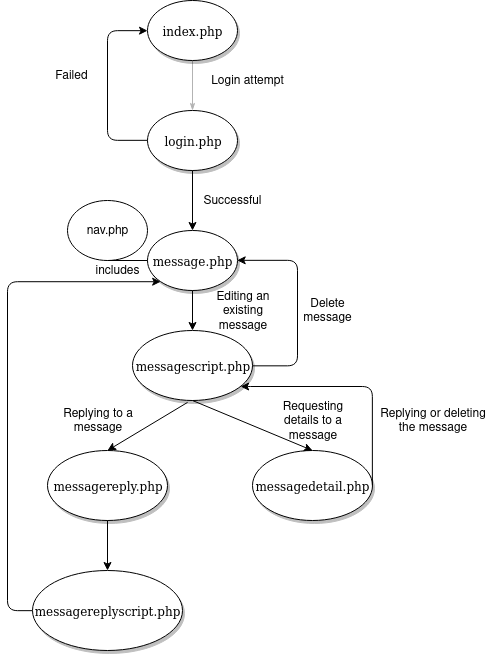

The diagram above was exported from draw.io. Its source (the exported page's mxGraphModel, read from the mxfile embedded in the PNG):
<mxGraphModel dx="981" dy="545" grid="1" gridSize="10" guides="1" tooltips="1" connect="1" arrows="1" fold="1" page="1" pageScale="1" pageWidth="1100" pageHeight="850" background="#ffffff" math="0" shadow="0">
  <root>
    <mxCell id="0" />
    <mxCell id="1" parent="0" />
    <mxCell id="1ea317790d2ca983-12" style="edgeStyle=none;rounded=1;html=1;labelBackgroundColor=none;startArrow=none;startFill=0;startSize=5;endArrow=classicThin;endFill=1;endSize=5;jettySize=auto;orthogonalLoop=1;strokeColor=#B3B3B3;strokeWidth=1;fontFamily=Verdana;fontSize=12" parent="1" source="1ea317790d2ca983-1" edge="1">
      <mxGeometry relative="1" as="geometry">
        <mxPoint x="495" y="190" as="targetPoint" />
      </mxGeometry>
    </mxCell>
    <mxCell id="1ea317790d2ca983-1" value="index.php" style="ellipse;whiteSpace=wrap;html=1;rounded=0;shadow=1;comic=0;labelBackgroundColor=none;strokeWidth=1;fontFamily=Verdana;fontSize=12;align=center;" parent="1" vertex="1">
      <mxGeometry x="450" y="80" width="90" height="60" as="geometry" />
    </mxCell>
    <mxCell id="SZCpD1XXFpaUCmm4g_5K-2" value="login.php" style="ellipse;whiteSpace=wrap;html=1;rounded=0;shadow=1;comic=0;labelBackgroundColor=none;strokeWidth=1;fontFamily=Verdana;fontSize=12;align=center;" vertex="1" parent="1">
      <mxGeometry x="450" y="190" width="90" height="60" as="geometry" />
    </mxCell>
    <mxCell id="SZCpD1XXFpaUCmm4g_5K-3" value="" style="edgeStyle=elbowEdgeStyle;elbow=vertical;endArrow=classic;html=1;exitX=0;exitY=0.5;exitDx=0;exitDy=0;entryX=0;entryY=0.5;entryDx=0;entryDy=0;" edge="1" parent="1" source="SZCpD1XXFpaUCmm4g_5K-2" target="1ea317790d2ca983-1">
      <mxGeometry width="50" height="50" relative="1" as="geometry">
        <mxPoint x="390" y="240" as="sourcePoint" />
        <mxPoint x="410" y="100" as="targetPoint" />
        <Array as="points">
          <mxPoint x="410" y="165" />
        </Array>
      </mxGeometry>
    </mxCell>
    <mxCell id="SZCpD1XXFpaUCmm4g_5K-4" value="&lt;div&gt;Failed&lt;/div&gt;" style="text;html=1;strokeColor=none;fillColor=none;align=center;verticalAlign=middle;whiteSpace=wrap;rounded=0;" vertex="1" parent="1">
      <mxGeometry x="354" y="140" width="40" height="30" as="geometry" />
    </mxCell>
    <mxCell id="SZCpD1XXFpaUCmm4g_5K-6" value="message.php" style="ellipse;whiteSpace=wrap;html=1;rounded=0;shadow=1;comic=0;labelBackgroundColor=none;strokeWidth=1;fontFamily=Verdana;fontSize=12;align=center;" vertex="1" parent="1">
      <mxGeometry x="450" y="310" width="90" height="60" as="geometry" />
    </mxCell>
    <mxCell id="SZCpD1XXFpaUCmm4g_5K-7" value="" style="endArrow=classic;html=1;exitX=0.5;exitY=1;exitDx=0;exitDy=0;entryX=0.5;entryY=0;entryDx=0;entryDy=0;" edge="1" parent="1" source="SZCpD1XXFpaUCmm4g_5K-2" target="SZCpD1XXFpaUCmm4g_5K-6">
      <mxGeometry width="50" height="50" relative="1" as="geometry">
        <mxPoint x="480" y="300" as="sourcePoint" />
        <mxPoint x="530" y="250" as="targetPoint" />
      </mxGeometry>
    </mxCell>
    <mxCell id="SZCpD1XXFpaUCmm4g_5K-8" value="Login attempt" style="text;html=1;strokeColor=none;fillColor=none;align=center;verticalAlign=middle;whiteSpace=wrap;rounded=0;" vertex="1" parent="1">
      <mxGeometry x="510" y="150" width="80" height="20" as="geometry" />
    </mxCell>
    <mxCell id="SZCpD1XXFpaUCmm4g_5K-9" value="Successful" style="text;html=1;strokeColor=none;fillColor=none;align=center;verticalAlign=middle;whiteSpace=wrap;rounded=0;" vertex="1" parent="1">
      <mxGeometry x="500" y="270" width="70" height="20" as="geometry" />
    </mxCell>
    <mxCell id="SZCpD1XXFpaUCmm4g_5K-10" value="nav.php" style="shape=tapeData;whiteSpace=wrap;html=1;perimeter=ellipsePerimeter;" vertex="1" parent="1">
      <mxGeometry x="370" y="280" width="80" height="60" as="geometry" />
    </mxCell>
    <mxCell id="SZCpD1XXFpaUCmm4g_5K-11" value="includes" style="text;html=1;strokeColor=none;fillColor=none;align=center;verticalAlign=middle;whiteSpace=wrap;rounded=0;" vertex="1" parent="1">
      <mxGeometry x="400" y="340" width="40" height="20" as="geometry" />
    </mxCell>
    <mxCell id="SZCpD1XXFpaUCmm4g_5K-12" value="messagescript.php" style="ellipse;whiteSpace=wrap;html=1;rounded=0;shadow=1;comic=0;labelBackgroundColor=none;strokeWidth=1;fontFamily=Verdana;fontSize=12;align=center;" vertex="1" parent="1">
      <mxGeometry x="435" y="410" width="120" height="70" as="geometry" />
    </mxCell>
    <mxCell id="SZCpD1XXFpaUCmm4g_5K-13" value="" style="endArrow=classic;html=1;exitX=0.5;exitY=1;exitDx=0;exitDy=0;entryX=0.5;entryY=0;entryDx=0;entryDy=0;" edge="1" parent="1" source="SZCpD1XXFpaUCmm4g_5K-6" target="SZCpD1XXFpaUCmm4g_5K-12">
      <mxGeometry width="50" height="50" relative="1" as="geometry">
        <mxPoint x="395" y="430" as="sourcePoint" />
        <mxPoint x="445" y="380" as="targetPoint" />
      </mxGeometry>
    </mxCell>
    <mxCell id="SZCpD1XXFpaUCmm4g_5K-15" value="Editing an existing message" style="text;html=1;strokeColor=none;fillColor=none;align=center;verticalAlign=middle;whiteSpace=wrap;rounded=0;" vertex="1" parent="1">
      <mxGeometry x="500" y="380" width="90" height="20" as="geometry" />
    </mxCell>
    <mxCell id="SZCpD1XXFpaUCmm4g_5K-16" value="" style="edgeStyle=elbowEdgeStyle;elbow=vertical;endArrow=classic;html=1;exitX=1;exitY=0.5;exitDx=0;exitDy=0;entryX=1;entryY=0.5;entryDx=0;entryDy=0;" edge="1" parent="1" source="SZCpD1XXFpaUCmm4g_5K-12" target="SZCpD1XXFpaUCmm4g_5K-6">
      <mxGeometry width="50" height="50" relative="1" as="geometry">
        <mxPoint x="590" y="440" as="sourcePoint" />
        <mxPoint x="640" y="390" as="targetPoint" />
        <Array as="points">
          <mxPoint x="600" y="380" />
        </Array>
      </mxGeometry>
    </mxCell>
    <mxCell id="SZCpD1XXFpaUCmm4g_5K-18" value="Delete message" style="text;html=1;strokeColor=none;fillColor=none;align=center;verticalAlign=middle;whiteSpace=wrap;rounded=0;" vertex="1" parent="1">
      <mxGeometry x="610" y="380" width="40" height="20" as="geometry" />
    </mxCell>
    <mxCell id="SZCpD1XXFpaUCmm4g_5K-19" value="messagereply.php" style="ellipse;whiteSpace=wrap;html=1;rounded=0;shadow=1;comic=0;labelBackgroundColor=none;strokeWidth=1;fontFamily=Verdana;fontSize=12;align=center;" vertex="1" parent="1">
      <mxGeometry x="350" y="530" width="120" height="70" as="geometry" />
    </mxCell>
    <mxCell id="SZCpD1XXFpaUCmm4g_5K-20" value="messagedetail.php" style="ellipse;whiteSpace=wrap;html=1;rounded=0;shadow=1;comic=0;labelBackgroundColor=none;strokeWidth=1;fontFamily=Verdana;fontSize=12;align=center;" vertex="1" parent="1">
      <mxGeometry x="555" y="530" width="120" height="70" as="geometry" />
    </mxCell>
    <mxCell id="SZCpD1XXFpaUCmm4g_5K-21" value="" style="endArrow=classic;html=1;exitX=0.459;exitY=1.027;exitDx=0;exitDy=0;exitPerimeter=0;entryX=0.5;entryY=0;entryDx=0;entryDy=0;" edge="1" parent="1" source="SZCpD1XXFpaUCmm4g_5K-12" target="SZCpD1XXFpaUCmm4g_5K-19">
      <mxGeometry width="50" height="50" relative="1" as="geometry">
        <mxPoint x="344" y="510" as="sourcePoint" />
        <mxPoint x="394" y="450" as="targetPoint" />
      </mxGeometry>
    </mxCell>
    <mxCell id="SZCpD1XXFpaUCmm4g_5K-22" value="" style="endArrow=classic;html=1;exitX=0.5;exitY=1;exitDx=0;exitDy=0;entryX=0.5;entryY=0;entryDx=0;entryDy=0;" edge="1" parent="1" source="SZCpD1XXFpaUCmm4g_5K-12" target="SZCpD1XXFpaUCmm4g_5K-20">
      <mxGeometry width="50" height="50" relative="1" as="geometry">
        <mxPoint x="350" y="670" as="sourcePoint" />
        <mxPoint x="400" y="620" as="targetPoint" />
      </mxGeometry>
    </mxCell>
    <mxCell id="SZCpD1XXFpaUCmm4g_5K-23" value="Replying to a message" style="text;html=1;strokeColor=none;fillColor=none;align=center;verticalAlign=middle;whiteSpace=wrap;rounded=0;" vertex="1" parent="1">
      <mxGeometry x="360" y="490" width="80" height="20" as="geometry" />
    </mxCell>
    <mxCell id="SZCpD1XXFpaUCmm4g_5K-24" value="&lt;div&gt;Requesting details to a message&lt;/div&gt;" style="text;html=1;strokeColor=none;fillColor=none;align=center;verticalAlign=middle;whiteSpace=wrap;rounded=0;" vertex="1" parent="1">
      <mxGeometry x="575" y="490" width="80" height="20" as="geometry" />
    </mxCell>
    <mxCell id="SZCpD1XXFpaUCmm4g_5K-27" value="messagereplyscript.php" style="ellipse;whiteSpace=wrap;html=1;rounded=0;shadow=1;comic=0;labelBackgroundColor=none;strokeWidth=1;fontFamily=Verdana;fontSize=12;align=center;" vertex="1" parent="1">
      <mxGeometry x="335" y="650" width="150" height="80" as="geometry" />
    </mxCell>
    <mxCell id="SZCpD1XXFpaUCmm4g_5K-28" value="" style="edgeStyle=elbowEdgeStyle;elbow=horizontal;endArrow=classic;html=1;exitX=0;exitY=0.5;exitDx=0;exitDy=0;entryX=0;entryY=1;entryDx=0;entryDy=0;" edge="1" parent="1" source="SZCpD1XXFpaUCmm4g_5K-27" target="SZCpD1XXFpaUCmm4g_5K-6">
      <mxGeometry width="50" height="50" relative="1" as="geometry">
        <mxPoint x="260" y="650" as="sourcePoint" />
        <mxPoint x="310" y="600" as="targetPoint" />
        <Array as="points">
          <mxPoint x="310" y="530" />
        </Array>
      </mxGeometry>
    </mxCell>
    <mxCell id="SZCpD1XXFpaUCmm4g_5K-30" value="" style="endArrow=classic;html=1;exitX=0.5;exitY=1;exitDx=0;exitDy=0;" edge="1" parent="1" source="SZCpD1XXFpaUCmm4g_5K-19" target="SZCpD1XXFpaUCmm4g_5K-27">
      <mxGeometry width="50" height="50" relative="1" as="geometry">
        <mxPoint x="300" y="800" as="sourcePoint" />
        <mxPoint x="350" y="750" as="targetPoint" />
      </mxGeometry>
    </mxCell>
    <mxCell id="SZCpD1XXFpaUCmm4g_5K-31" value="" style="edgeStyle=elbowEdgeStyle;elbow=vertical;endArrow=classic;html=1;exitX=1;exitY=0.5;exitDx=0;exitDy=0;entryX=0.901;entryY=0.8;entryDx=0;entryDy=0;entryPerimeter=0;" edge="1" parent="1" source="SZCpD1XXFpaUCmm4g_5K-20" target="SZCpD1XXFpaUCmm4g_5K-12">
      <mxGeometry width="50" height="50" relative="1" as="geometry">
        <mxPoint x="690" y="550" as="sourcePoint" />
        <mxPoint x="740" y="500" as="targetPoint" />
        <Array as="points">
          <mxPoint x="675" y="466" />
        </Array>
      </mxGeometry>
    </mxCell>
    <mxCell id="SZCpD1XXFpaUCmm4g_5K-32" value="Replying or deleting the message" style="text;html=1;strokeColor=none;fillColor=none;align=center;verticalAlign=middle;whiteSpace=wrap;rounded=0;" vertex="1" parent="1">
      <mxGeometry x="675" y="490" width="120" height="20" as="geometry" />
    </mxCell>
  </root>
</mxGraphModel>